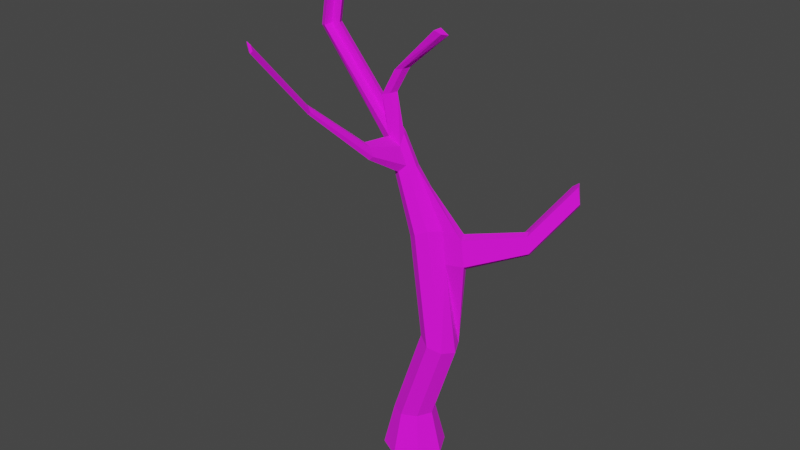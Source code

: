 # Source: Tree.blend  (saved by Blender 2.92.15; exported with 4.5.12 LTS)
import bpy
from mathutils import Matrix  # noqa: F401  (used for matrix-valued properties, if any)

bpy.ops.wm.read_factory_settings(use_empty=True)
scene = bpy.context.scene
scene.name = 'Scene'

# ---- collections
col_collection = bpy.data.collections.new('Collection'); scene.collection.children.link(col_collection)

# ---- images (referenced by path relative to the original .blend; pixels are not part of the script)
import os
ASSET_DIR = os.environ.get("B2B_ASSET_DIR", "")  # directory of the original .blend (textures are referenced by path, not embedded)
HERE = os.path.dirname(os.path.abspath(__file__))  # packed textures are extracted next to this script under _unpacked/

def load_image(name, relpath, width, height, colorspace="sRGB"):
    """Load a texture the original file referenced (path relative to the .blend, or extracted next to this script)."""
    p = next((c for c in (os.path.join(HERE, relpath), os.path.join(ASSET_DIR, relpath)) if relpath and os.path.exists(c)), "")
    if p:
        img = bpy.data.images.load(p, check_existing=True)
        img.name = name
    else:  # same state as the original file: an image datablock whose file is absent (Cycles renders it pink)
        img = bpy.data.images.new(name, width, height)
        img.source = "FILE"
        img.filepath = "//" + (relpath or name)
    img.colorspace_settings.name = colorspace
    return img
img_tree_jpg = load_image('tree.jpg', 'tree.jpg', 1024, 1024, 'sRGB')
img_leaves_jpg = load_image('leaves.jpg', 'leaves.jpg', 1024, 1024, 'sRGB')

# ---- materials (node trees are filled in below, after node groups)
mat_material_002 = bpy.data.materials.new('Material.002')
mat_material_002.alpha_threshold = 0.0
mat_material_002.use_transparent_shadow = False
mat_material_002.line_color = (0.0, 0.0, 0.0, 1.0)
mat_material_001 = bpy.data.materials.new('Material.001')
mat_material_001.use_transparent_shadow = False

# ---- material node trees
mat_material_002.use_nodes = True; mat_material_002.node_tree.nodes.clear()
_N = mat_material_002.node_tree.nodes; _L = mat_material_002.node_tree.links
n0 = _N.new('ShaderNodeOutputMaterial'); n0.name = 'Material Output'; n0.location = (300, 300)
n1 = _N.new('ShaderNodeBsdfPrincipled'); n1.name = 'Principled BSDF'; n1.location = (10, 300)
n1.distribution = 'GGX'
n1.subsurface_method = 'BURLEY'
n1.inputs[2].default_value = 1.0
n1.inputs[3].default_value = 1.45
n1.inputs[27].default_value = (0.0, 0.0, 0.0, 1.0)
n1.inputs[28].default_value = 1.0
n2 = _N.new('ShaderNodeTexImage'); n2.name = 'Image Texture'; n2.location = (-280, 280)
n2.image = img_tree_jpg
_L.new(n1.outputs[0], n0.inputs[0])
_L.new(n2.outputs[0], n1.inputs[0])
n0.is_active_output = True
mat_material_001.use_nodes = True; mat_material_001.node_tree.nodes.clear()
_N = mat_material_001.node_tree.nodes; _L = mat_material_001.node_tree.links
n0 = _N.new('ShaderNodeBsdfPrincipled'); n0.name = 'Principled BSDF'; n0.location = (10, 300)
n0.distribution = 'GGX'
n0.subsurface_method = 'BURLEY'
n0.inputs[2].default_value = 1.0
n0.inputs[3].default_value = 1.45
n0.inputs[27].default_value = (0.0, 0.0, 0.0, 1.0)
n0.inputs[28].default_value = 1.0
n1 = _N.new('ShaderNodeOutputMaterial'); n1.name = 'Material Output'; n1.location = (300, 300)
n2 = _N.new('ShaderNodeTexImage'); n2.name = 'Image Texture'; n2.location = (-280, 280)
n2.image = img_leaves_jpg
_L.new(n0.outputs[0], n1.inputs[0])
_L.new(n2.outputs[0], n0.inputs[0])
n1.is_active_output = True

# ---- world
world_world = bpy.data.worlds.new('World'); scene.world = world_world
world_world.use_nodes = True; world_world.node_tree.nodes.clear()
_N = world_world.node_tree.nodes; _L = world_world.node_tree.links
n0 = _N.new('ShaderNodeOutputWorld'); n0.name = 'World Output'; n0.location = (300, 300)
n1 = _N.new('ShaderNodeBackground'); n1.name = 'Background'; n1.location = (10, 300)
n1.inputs[0].default_value = (0.05088, 0.05088, 0.05088, 1.0)
_L.new(n1.outputs[0], n0.inputs[0])
n0.is_active_output = True
world_world.color = (0.05088, 0.05088, 0.05088)
world_world.use_sun_shadow = False
world_world.sun_shadow_jitter_overblur = 0.0

# ---- meshes
me_cube_001 = bpy.data.meshes.new('Cube.001')
me_cube_001.from_pydata([(0.6635, 0.6635, 1.0), (1.008, 1.008, -1.0), (0.6635, -0.6635, 1.0), (1.008, -1.008, -1.0), (-0.6635, 0.6635, 1.0), (-1.008, 1.008, -1.0), (-0.6635, -0.6635, 1.0), (-1.008, -1.008, -1.0), (0.0, 1.519, -1.0), (0.0, -1.0, 1.0), (0.0, -1.519, -1.0), (0.0, 1.0, 1.0), (-1.519, 0.0, -1.0), (1.0, 0.0, 1.0), (-1.0, 0.0, 1.0), (1.519, 0.0, -1.0), (0.0, 0.0, -1.0), (0.5364, -0.7588, 10.3), (1.383, -0.9372, 5.177), (0.8164, -0.6219, 5.433), (2.236, 0.0, 4.79), (1.949, -0.6219, 4.92), (0.5292, 0.0, 5.563), (0.8164, 0.6219, 5.433), (1.383, 0.9372, 5.177), (1.949, 0.6219, 4.92), (0.08666, -0.5035, 10.07), (1.391, 0.04733, 10.47), (0.9861, -0.5035, 10.53), (0.1373, 0.2071, 9.959), (1.509, 0.7132, 9.888), (2.025, 0.6686, 10.3), (2.25, 0.2033, 10.23), (-1.034, 0.0, 16.11), (-1.117, -0.4436, 14.28), (-1.237, -0.318, 13.75), (-0.6823, 0.0, 14.36), (-0.623, -0.318, 13.9), (-1.552, 0.0, 14.19), (-1.406, 0.2943, 14.22), (-1.117, 0.4436, 14.28), (-0.8286, 0.2943, 14.34), (-1.117, 0.0, 14.28), (-1.181, -0.2943, 16.08), (-1.469, -0.4436, 16.02), (-1.469, 0.0, 16.02), (-0.3739, 0.0, 17.3), (-0.5205, -0.2943, 17.27), (-0.8096, -0.4436, 17.22), (-0.8096, 0.0, 17.22), (1.522, -9.537e-06, 18.98), (1.394, -0.2943, 19.06), (1.142, -0.4436, 19.21), (1.142, -1.049e-05, 19.21), (-4.589, -0.4436, 18.31), (-4.877, -0.2943, 18.25), (-5.024, 9.537e-07, 18.22), (-4.877, 0.2943, 18.25), (-4.589, 0.4436, 18.31), (-4.3, 0.2943, 18.37), (-4.589, 9.537e-07, 18.31), (-4.154, 9.537e-07, 18.4), (-3.946, -0.4436, 22.27), (-4.213, -0.2943, 22.39), (-4.348, 9.537e-07, 22.46), (-4.213, 0.2943, 22.39), (-3.946, 0.4436, 22.27), (-3.679, 0.2943, 22.15), (-3.946, 9.537e-07, 22.27), (-3.544, 9.537e-07, 22.08), (-0.263, -0.3595, 13.15), (-0.005001, 0.0, 13.04), (-0.1805, 0.369, 12.98), (-0.5266, 0.5561, 12.86), (-0.9406, -0.3595, 12.93), (-1.048, 0.0, 12.68), (-0.5266, -0.5561, 12.86), (-0.8727, 0.369, 12.74), (-1.028, -2.065, 14.54), (-1.086, -2.005, 14.28), (-0.7914, -2.005, 14.36), (-0.9437, -2.025, 13.89), (-0.6188, -2.025, 14.0), (-0.7452, -2.119, 13.86), (-1.735, -4.641, 16.79), (-1.769, -4.605, 16.64), (-1.594, -4.605, 16.69), (-1.685, -4.617, 16.41), (-1.492, -4.617, 16.47), (-1.567, -4.673, 16.39), (-1.614, -7.494, 19.95), (-1.648, -7.458, 19.8), (-1.473, -7.458, 19.84), (-1.563, -7.47, 19.56), (-1.37, -7.47, 19.63), (-1.445, -7.526, 19.54), (0.7922, -0.8127, 8.752), (1.277, -0.5393, 8.832), (0.1644, 0.1113, 8.631), (0.3072, -0.5393, 8.671), (1.711, 0.6176, 8.857), (2.51, 0.06777, 9.125), (1.617, -0.03075, 8.977), (2.266, 0.568, 8.752), (3.689, 3.062, 9.993), (3.84, 2.75, 9.948), (3.344, 3.092, 9.717), (4.014, 2.66, 9.207), (3.479, 3.028, 9.028), (3.85, 2.994, 8.957), (4.623, 5.425, 11.74), (4.774, 5.114, 11.7), (4.278, 5.455, 11.47), (4.948, 5.023, 10.96), (4.413, 5.391, 10.78), (4.784, 5.358, 10.71)], [], [(6, 9, 18, 19), (10, 9, 6, 7), (12, 14, 4, 5), (16, 15, 3, 10), (15, 13, 2, 3), (8, 11, 0, 1), (5, 4, 11, 8), (12, 16, 10, 7), (3, 2, 9, 10), (0, 11, 24, 25), (13, 0, 25, 20), (5, 8, 16, 12), (1, 0, 13, 15), (8, 1, 15, 16), (7, 6, 14, 12), (2, 13, 20, 21), (99, 96, 17, 26), (100, 98, 29, 30), (96, 97, 28, 17), (98, 99, 26, 29), (11, 4, 23, 24), (9, 2, 21, 18), (14, 6, 19, 22), (4, 14, 22, 23), (35, 74, 81, 79), (75, 74, 35, 38), (70, 71, 36, 37), (72, 73, 40, 41), (102, 101, 32, 27), (32, 101, 107, 105), (101, 103, 109, 107), (97, 102, 27, 28), (41, 40, 58, 59), (37, 36, 33, 43), (40, 39, 57, 58), (36, 41, 59, 61), (77, 75, 38, 39), (74, 76, 83, 81), (71, 72, 41, 36), (73, 77, 39, 40), (45, 44, 48, 49), (36, 42, 45, 33), (42, 34, 44, 45), (34, 37, 43, 44), (46, 49, 53, 50), (43, 33, 46, 47), (33, 45, 49, 46), (44, 43, 47, 48), (50, 53, 52, 51), (48, 47, 51, 52), (49, 48, 52, 53), (47, 46, 50, 51), (61, 59, 67, 69), (55, 54, 62, 63), (59, 58, 66, 67), (42, 36, 61, 60), (38, 35, 55, 56), (34, 42, 60, 54), (39, 38, 56, 57), (35, 34, 54, 55), (68, 64, 63, 62), (67, 66, 68, 69), (66, 65, 64, 68), (58, 57, 65, 66), (57, 56, 64, 65), (60, 61, 69, 68), (56, 55, 63, 64), (54, 60, 68, 62), (31, 30, 77, 73), (27, 32, 72, 71), (26, 17, 76, 74), (30, 29, 75, 77), (32, 31, 73, 72), (28, 27, 71, 70), (29, 26, 74, 75), (17, 28, 70, 76), (82, 80, 86, 88), (81, 83, 89, 87), (76, 70, 82, 83), (70, 37, 80, 82), (37, 34, 78, 80), (34, 35, 79, 78), (85, 87, 93, 91), (89, 88, 94, 95), (80, 78, 84, 86), (83, 82, 88, 89), (79, 81, 87, 85), (78, 79, 85, 84), (95, 94, 92, 90), (93, 95, 90, 91), (84, 85, 91, 90), (87, 89, 95, 93), (88, 86, 92, 94), (86, 84, 90, 92), (21, 20, 102, 97), (25, 24, 103, 101), (24, 23, 100, 103), (20, 25, 101, 102), (22, 19, 99, 98), (18, 21, 97, 96), (23, 22, 98, 100), (19, 18, 96, 99), (105, 107, 113, 111), (109, 108, 114, 115), (103, 100, 108, 109), (30, 31, 104, 106), (31, 32, 105, 104), (100, 30, 106, 108), (115, 114, 112, 110), (113, 115, 110, 111), (104, 105, 111, 110), (107, 109, 115, 113), (108, 106, 112, 114), (106, 104, 110, 112)])
_uv = me_cube_001.uv_layers.new(name='UVMap')
_uv.uv.foreach_set('vector', [1.512, 1.132, 1.464, 1.141, 1.452, 0.7789, 1.496, 0.7472, 1.408, 1.323, 1.464, 1.141, 1.512, 1.132, 1.481, 1.308, 0.00486, -0.8993, -0.0692, -0.7182, -0.126, -0.7268, -0.08142, -0.9124, 0.5813, 1.239, 0.5157, 1.368, 0.4521, 1.281, 0.4521, 1.173, 0.7796, 1.11, 0.7792, 0.9127, 0.8392, 0.9029, 0.8708, 1.095, 1.938, -0.9297, 1.925, -0.7374, 1.872, -0.7229, 1.859, -0.9076, -0.08142, -0.9124, -0.126, -0.7268, -0.1961, -0.7382, -0.1879, -0.9297, 0.6468, 1.11, 0.5813, 1.239, 0.4521, 1.173, 0.539, 1.11, 0.8708, 1.095, 0.8392, 0.9029, 0.9082, 0.8871, 0.9756, 1.071, 1.872, -0.7229, 1.925, -0.7374, 1.938, -0.3236, 1.887, -0.3349, 1.803, -0.7103, 1.872, -0.7229, 1.887, -0.3349, 1.821, -0.3357, 0.7104, 1.197, 0.7104, 1.305, 0.5813, 1.239, 0.6468, 1.11, 1.859, -0.9076, 1.872, -0.7229, 1.803, -0.7103, 1.753, -0.8885, 0.7104, 1.305, 0.6235, 1.368, 0.5157, 1.368, 0.5813, 1.239, 1.481, 1.308, 1.512, 1.132, 1.581, 1.132, 1.586, 1.308, 0.8392, 0.9029, 0.7792, 0.9127, 0.6048, 0.5883, 0.6562, 0.5677, 1.53, 0.4369, 1.492, 0.436, 1.51, 0.2874, 1.544, 0.3024, -0.4431, -0.01981, -0.2882, -0.01631, -0.3103, 0.1087, -0.446, 0.07958, 0.6777, 0.1858, 0.6243, 0.19, 0.6104, 0.02644, 0.6632, 0.03663, 1.593, 0.444, 1.53, 0.4369, 1.544, 0.3024, 1.608, 0.3207, -0.1961, -0.7382, -0.126, -0.7268, -0.316, -0.3298, -0.3731, -0.3639, 0.9082, 0.8871, 0.8392, 0.9029, 0.6562, 0.5677, 0.7112, 0.5302, 1.581, 1.132, 1.512, 1.132, 1.496, 0.7472, 1.561, 0.7355, -0.126, -0.7268, -0.0692, -0.7182, -0.2671, -0.3098, -0.316, -0.3298, 1.61, -0.06306, 1.595, 0.01869, 1.446, -0.0865, 1.453, -0.1257, 1.63, 0.04314, 1.595, 0.01869, 1.61, -0.06306, 1.649, -0.107, 0.647, -0.244, 0.6109, -0.2265, 0.6365, -0.3649, 0.6575, -0.3219, 1.848, 0.9268, 1.817, 0.9361, 1.825, 0.808, 1.85, 0.8039, 0.5689, 0.1859, 0.491, 0.1922, 0.4817, 0.08403, 0.5519, 0.04222, 0.4817, 0.08403, 0.491, 0.1922, 0.2401, 0.2269, 0.2339, 0.1545, 0.9831, 1.323, 1.025, 1.353, 1.003, 1.629, 0.9756, 1.609, 0.6243, 0.19, 0.5689, 0.1859, 0.5519, 0.04222, 0.6104, 0.02644, 1.85, 0.8039, 1.825, 0.808, 1.753, 0.447, 1.778, 0.4429, 0.6575, -0.3219, 0.6365, -0.3649, 0.6282, -0.5346, 0.6552, -0.5361, -0.2814, 0.5319, -0.2499, 0.5314, -0.02054, 0.9604, -0.05203, 0.9609, 1.328, 1.323, 1.357, 1.334, 1.357, 1.799, 1.328, 1.788, -0.2751, 0.3839, -0.2436, 0.3829, -0.2245, 0.5324, -0.2499, 0.5314, 0.9621, 1.515, 0.9194, 1.504, 0.9132, 1.357, 0.9337, 1.362, 1.887, 0.9271, 1.848, 0.9268, 1.85, 0.8039, 1.881, 0.8058, -0.314, 0.3891, -0.2751, 0.3839, -0.2499, 0.5314, -0.2814, 0.5319, 1.074, 1.49, 1.114, 1.497, 1.117, 1.597, 1.077, 1.589, 0.8342, 1.595, 0.8034, 1.617, 0.7104, 1.475, 0.7413, 1.453, 1.105, 1.323, 1.145, 1.33, 1.114, 1.497, 1.074, 1.49, 0.6949, -0.3679, 0.6575, -0.3219, 0.6552, -0.5361, 0.6866, -0.5376, 0.7484, 1.327, 0.7174, 1.349, 0.7958, 1.11, 0.8342, 1.117, 0.6552, -0.5361, 0.6282, -0.5346, 0.5522, -0.6306, 0.5792, -0.6323, 0.7413, 1.453, 0.7104, 1.475, 0.7174, 1.349, 0.7484, 1.327, 0.6866, -0.5376, 0.6552, -0.5361, 0.5792, -0.6323, 0.6105, -0.6341, -0.8687, 1.351, -0.8265, 1.351, -0.8265, 1.394, -0.8545, 1.379, 0.6105, -0.6341, 0.5792, -0.6323, 0.3929, -0.7557, 0.4171, -0.7758, 1.077, 1.589, 1.117, 1.597, 1.145, 1.749, 1.105, 1.741, 1.384, 1.513, 1.357, 1.498, 1.357, 1.323, 1.384, 1.336, 1.809, 0.4448, 1.778, 0.4429, 1.857, 0.08621, 1.887, 0.09681, 1.722, -0.5506, 1.702, -0.552, 1.701, -0.9088, 1.722, -0.924, 1.778, 0.4429, 1.753, 0.447, 1.836, 0.07313, 1.857, 0.08621, 0.4165, 1.114, 0.4521, 1.11, 0.3017, 1.575, 0.2662, 1.579, 1.649, -0.107, 1.61, -0.06306, 1.722, -0.5506, 1.753, -0.5479, 1.26, 1.788, 1.217, 1.788, 1.217, 1.323, 1.26, 1.323, -0.2499, 0.5314, -0.2245, 0.5324, 0.00486, 0.9614, -0.02054, 0.9604, 1.289, 1.856, 1.26, 1.817, 1.274, 1.329, 1.289, 1.323, -0.8986, 1.391, -0.9286, 1.361, -0.8986, 1.351, -0.8687, 1.361, -0.8986, 1.431, -0.9286, 1.421, -0.8986, 1.391, -0.8687, 1.421, -0.9286, 1.421, -0.9384, 1.391, -0.9286, 1.361, -0.8986, 1.391, -0.05203, 0.9609, -0.02054, 0.9604, -0.1396, 1.342, -0.1665, 1.325, -0.02054, 0.9604, 0.00486, 0.9614, -0.1165, 1.351, -0.1396, 1.342, 0.2662, 1.579, 0.3017, 1.575, 0.4521, 1.892, 0.4268, 1.92, 1.753, -0.5479, 1.722, -0.5506, 1.722, -0.924, 1.753, -0.9297, 1.289, 1.323, 1.328, 1.323, 1.328, 1.706, 1.289, 1.706, -0.4936, 0.1114, -0.446, 0.07958, -0.2751, 0.3839, -0.314, 0.3891, 0.5519, 0.04222, 0.4817, 0.08403, 0.6071, -0.2235, 0.6109, -0.2265, 1.544, 0.3024, 1.51, 0.2874, 1.566, 0.03121, 1.595, 0.01869, -0.446, 0.07958, -0.3103, 0.1087, -0.2436, 0.3829, -0.2751, 0.3839, 0.004862, 1.552, 0.05243, 1.537, 0.2662, 1.783, 0.2357, 1.777, 0.6104, 0.02644, 0.5519, 0.04222, 0.6109, -0.2265, 0.647, -0.244, 1.608, 0.3207, 1.544, 0.3024, 1.595, 0.01869, 1.63, 0.04314, 0.6632, 0.03663, 0.6104, 0.02644, 0.647, -0.244, 0.6836, -0.2234, 1.753, 1.082, 1.783, 1.098, 1.803, 1.38, 1.785, 1.371, 0.9337, 1.362, 0.9132, 1.357, 0.95, 1.11, 0.9621, 1.113, 0.6836, -0.2234, 0.647, -0.244, 0.742, -0.3363, 0.7595, -0.3264, 1.789, 0.9361, 1.851, 0.9681, 1.783, 1.098, 1.753, 1.082, 0.8641, 1.11, 0.9132, 1.143, 0.8577, 1.288, 0.8342, 1.272, 1.597, -0.1111, 1.61, -0.06306, 1.453, -0.1257, 1.447, -0.1488, 1.241, -0.3825, 1.236, -0.3592, 0.9838, -0.6771, 0.988, -0.7004, 0.9016, -0.5886, 0.8912, -0.5944, 0.962, -0.8944, 0.9724, -0.8885, 0.8342, 1.272, 0.8577, 1.288, 0.9067, 1.577, 0.8927, 1.568, 0.7595, -0.3264, 0.742, -0.3363, 0.8912, -0.5944, 0.9016, -0.5886, 1.453, -0.1257, 1.446, -0.0865, 1.236, -0.3592, 1.241, -0.3825, 1.406, 1.34, 1.423, 1.323, 1.423, 1.603, 1.413, 1.614, 0.9724, -0.8885, 0.962, -0.8944, 0.965, -0.9166, 0.9756, -0.9297, 0.9838, -0.6771, 0.9756, -0.6736, 0.9845, -0.7141, 0.988, -0.7004, 1.237, -0.3962, 1.241, -0.3825, 0.988, -0.7004, 0.9845, -0.7141, 1.236, -0.3592, 1.228, -0.3556, 0.9756, -0.6736, 0.9838, -0.6771, 1.785, 1.371, 1.803, 1.38, 1.851, 1.762, 1.833, 1.753, 0.8927, 1.568, 0.9067, 1.577, 0.9132, 1.88, 0.8992, 1.871, 0.6562, 0.5677, 0.6048, 0.5883, 0.5689, 0.1859, 0.6243, 0.19, 1.887, -0.3349, 1.938, -0.3236, 1.933, 0.02893, 1.886, 0.07313, -0.3731, -0.3639, -0.316, -0.3298, -0.4431, -0.01981, -0.4858, -0.03733, 0.6048, 0.5883, 0.593, 0.572, 0.491, 0.1922, 0.5689, 0.1859, 1.561, 0.7355, 1.496, 0.7472, 1.53, 0.4369, 1.593, 0.444, 0.7112, 0.5302, 0.6562, 0.5677, 0.6243, 0.19, 0.6777, 0.1858, -0.316, -0.3298, -0.2671, -0.3098, -0.2882, -0.01631, -0.4431, -0.01981, 1.496, 0.7472, 1.452, 0.7789, 1.492, 0.436, 1.53, 0.4369, 0.2339, 0.1545, 0.2401, 0.2269, 0.01109, 0.09327, 0.00486, 0.02092, 1.003, 1.629, 1.036, 1.615, 1.074, 1.858, 1.041, 1.872, 1.025, 1.353, 1.074, 1.332, 1.036, 1.615, 1.003, 1.629, -0.446, 0.07958, -0.4936, 0.1114, -0.7315, 0.04482, -0.6997, 0.02352, 0.05243, 1.537, 0.004862, 1.552, 0.07885, 1.277, 0.1107, 1.268, -0.4431, -0.01981, -0.446, 0.07958, -0.6997, 0.02352, -0.6977, -0.04298, -0.9332, 0.08311, -0.9046, 0.09483, -0.9065, 0.1613, -0.9384, 0.1826, 1.188, 1.409, 1.145, 1.407, 1.193, 1.323, 1.217, 1.345, 0.1107, 1.268, 0.07885, 1.277, 0.2343, 1.119, 0.2662, 1.11, 1.217, 1.662, 1.174, 1.661, 1.145, 1.407, 1.188, 1.409, -0.6977, -0.04298, -0.6997, 0.02352, -0.9065, 0.1613, -0.9046, 0.09483, 1.384, 1.323, 1.406, 1.324, 1.406, 1.56, 1.384, 1.558])
me_cube_001.materials.append(mat_material_002)
me_cube_001.materials.append(mat_material_001)
me_cube_001.use_remesh_preserve_volume = False
me_cube_001.use_remesh_preserve_attributes = False
me_cube_001.use_mirror_vertex_groups = False
me_cube_001.update()

# ---- objects
ob_cube = bpy.data.objects.new('Cube', me_cube_001)

# ---- transforms, parenting, visibility, modifiers, constraints
ob_cube.location = (0.0, 0.0, 0.0)
ob_cube.lock_rotations_4d = False
ob_cube.empty_display_type = 'ARROWS'
ob_cube.lineart.crease_threshold = 0.0

# ---- collection membership
col_collection.objects.link(ob_cube)

# ---- scene / render settings (as saved in the file)
scene.frame_start = 1; scene.frame_end = 250; scene.frame_set(1)
scene.render.engine = 'BLENDER_EEVEE_NEXT'
scene.cycles.use_denoising = False
scene.cycles.samples = 128
scene.cycles.sampling_pattern = 'TABULATED_SOBOL'
scene.cycles.use_adaptive_sampling = False
scene.cycles.use_light_tree = False
scene.view_settings.view_transform = 'Filmic'
bpy.context.view_layer.update()

# ---- added for rendering (the .blend has no active camera and no usable light): camera, sun
cam_auto = bpy.data.cameras.new('AutoCamera')
cam_auto.lens = 50.0
cam_auto.sensor_width = 36.0
cam_auto.clip_end = 1000.0
ob_auto_camera = bpy.data.objects.new('AutoCamera', cam_auto)
scene.collection.objects.link(ob_auto_camera)
ob_auto_camera.location = (26.4272, -32.7936, 31.9011)
ob_auto_camera.rotation_euler = (1.09748, -7.21219e-08, 0.694738)
scene.camera = ob_auto_camera
light_auto_sun = bpy.data.lights.new('AutoSun', 'SUN')
light_auto_sun.energy = 3.0
light_auto_sun.angle = 0.0523599
ob_auto_sun = bpy.data.objects.new('AutoSun', light_auto_sun)
scene.collection.objects.link(ob_auto_sun)
ob_auto_sun.rotation_euler = (0.872665, 0.174533, 0.523599)
bpy.context.view_layer.update()
